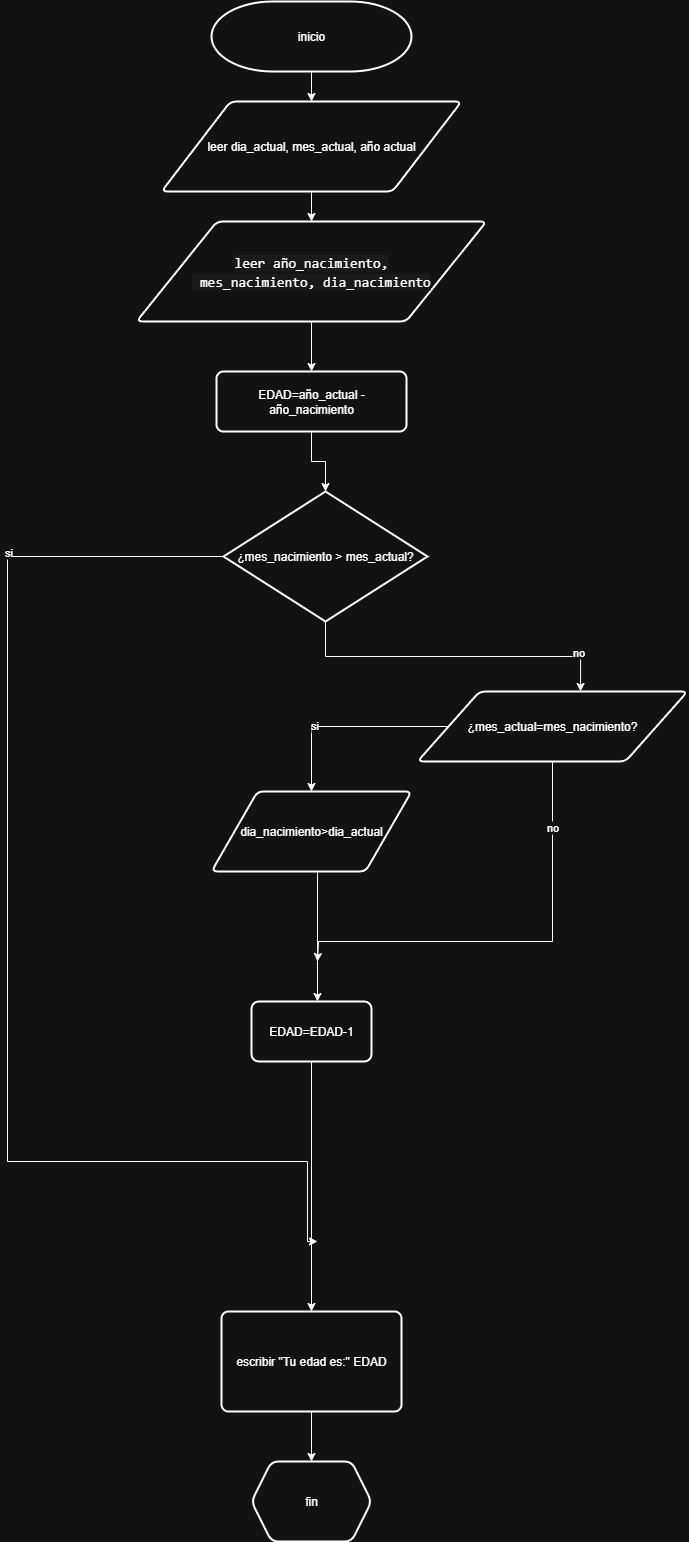

The diagram above was exported from draw.io. Its source (the exported page's mxGraphModel, read from the mxfile embedded in the PNG):
<mxGraphModel dx="1382" dy="790" grid="1" gridSize="10" guides="1" tooltips="1" connect="1" arrows="1" fold="1" page="1" pageScale="1" pageWidth="827" pageHeight="1169" math="0" shadow="0">
  <root>
    <mxCell id="0" />
    <mxCell id="1" parent="0" />
    <mxCell id="DOBCksOMejvAah34uk_u-7" value="" style="edgeStyle=orthogonalEdgeStyle;rounded=0;orthogonalLoop=1;jettySize=auto;html=1;" edge="1" parent="1" source="DOBCksOMejvAah34uk_u-1" target="DOBCksOMejvAah34uk_u-2">
      <mxGeometry relative="1" as="geometry" />
    </mxCell>
    <mxCell id="DOBCksOMejvAah34uk_u-1" value="inicio" style="strokeWidth=2;html=1;shape=mxgraph.flowchart.terminator;whiteSpace=wrap;" vertex="1" parent="1">
      <mxGeometry x="314" y="20" width="200" height="70" as="geometry" />
    </mxCell>
    <mxCell id="DOBCksOMejvAah34uk_u-8" value="" style="edgeStyle=orthogonalEdgeStyle;rounded=0;orthogonalLoop=1;jettySize=auto;html=1;" edge="1" parent="1" source="DOBCksOMejvAah34uk_u-2" target="DOBCksOMejvAah34uk_u-4">
      <mxGeometry relative="1" as="geometry" />
    </mxCell>
    <mxCell id="DOBCksOMejvAah34uk_u-2" value="leer dia_actual, mes_actual, año actual" style="shape=parallelogram;html=1;strokeWidth=2;perimeter=parallelogramPerimeter;whiteSpace=wrap;rounded=1;arcSize=12;size=0.23;" vertex="1" parent="1">
      <mxGeometry x="264" y="120" width="300" height="90" as="geometry" />
    </mxCell>
    <mxCell id="DOBCksOMejvAah34uk_u-10" value="" style="edgeStyle=orthogonalEdgeStyle;rounded=0;orthogonalLoop=1;jettySize=auto;html=1;" edge="1" parent="1" source="DOBCksOMejvAah34uk_u-4" target="DOBCksOMejvAah34uk_u-9">
      <mxGeometry relative="1" as="geometry" />
    </mxCell>
    <mxCell id="DOBCksOMejvAah34uk_u-4" value="&lt;div style=&quot;font-family: Consolas, &amp;quot;Courier New&amp;quot;, monospace; font-size: 14px; line-height: 19px; white-space: pre;&quot;&gt;&lt;span style=&quot;background-color: light-dark(rgb(31, 31, 31), rgb(26, 26, 26));&quot;&gt;&lt;font style=&quot;color: light-dark(rgb(204, 204, 204), rgb(255, 255, 255));&quot;&gt;leer año_nacimiento,&lt;/font&gt;&lt;/span&gt;&lt;/div&gt;&lt;div style=&quot;font-family: Consolas, &amp;quot;Courier New&amp;quot;, monospace; font-size: 14px; line-height: 19px; white-space: pre; color: rgb(204, 204, 204);&quot;&gt;&lt;span style=&quot;background-color: light-dark(rgb(31, 31, 31), rgb(26, 26, 26));&quot;&gt;&lt;font style=&quot;color: light-dark(rgb(204, 204, 204), rgb(255, 255, 255));&quot;&gt; mes_nacimiento, dia_nacimiento&lt;/font&gt;&lt;/span&gt;&lt;/div&gt;" style="shape=parallelogram;html=1;strokeWidth=2;perimeter=parallelogramPerimeter;whiteSpace=wrap;rounded=1;arcSize=12;size=0.23;" vertex="1" parent="1">
      <mxGeometry x="239" y="240" width="350" height="100" as="geometry" />
    </mxCell>
    <mxCell id="DOBCksOMejvAah34uk_u-13" value="" style="edgeStyle=orthogonalEdgeStyle;rounded=0;orthogonalLoop=1;jettySize=auto;html=1;" edge="1" parent="1" source="DOBCksOMejvAah34uk_u-9" target="DOBCksOMejvAah34uk_u-12">
      <mxGeometry relative="1" as="geometry" />
    </mxCell>
    <mxCell id="DOBCksOMejvAah34uk_u-9" value="EDAD=año_actual - año_nacimiento" style="rounded=1;whiteSpace=wrap;html=1;absoluteArcSize=1;arcSize=14;strokeWidth=2;" vertex="1" parent="1">
      <mxGeometry x="319" y="390" width="190" height="60" as="geometry" />
    </mxCell>
    <mxCell id="DOBCksOMejvAah34uk_u-33" style="edgeStyle=orthogonalEdgeStyle;rounded=0;orthogonalLoop=1;jettySize=auto;html=1;" edge="1" parent="1" source="DOBCksOMejvAah34uk_u-12">
      <mxGeometry relative="1" as="geometry">
        <mxPoint x="420" y="1260" as="targetPoint" />
        <Array as="points">
          <mxPoint x="110" y="575" />
          <mxPoint x="110" y="1180" />
          <mxPoint x="410" y="1180" />
        </Array>
      </mxGeometry>
    </mxCell>
    <mxCell id="DOBCksOMejvAah34uk_u-34" value="si" style="edgeLabel;html=1;align=center;verticalAlign=middle;resizable=0;points=[];" vertex="1" connectable="0" parent="DOBCksOMejvAah34uk_u-33">
      <mxGeometry x="-0.7077" y="3" relative="1" as="geometry">
        <mxPoint x="-39" y="-8" as="offset" />
      </mxGeometry>
    </mxCell>
    <mxCell id="DOBCksOMejvAah34uk_u-12" value="¿mes_nacimiento &amp;gt; mes_actual?" style="strokeWidth=2;html=1;shape=mxgraph.flowchart.decision;whiteSpace=wrap;" vertex="1" parent="1">
      <mxGeometry x="326" y="510" width="204" height="130" as="geometry" />
    </mxCell>
    <mxCell id="DOBCksOMejvAah34uk_u-23" style="edgeStyle=orthogonalEdgeStyle;rounded=0;orthogonalLoop=1;jettySize=auto;html=1;" edge="1" parent="1" source="DOBCksOMejvAah34uk_u-14" target="DOBCksOMejvAah34uk_u-22">
      <mxGeometry relative="1" as="geometry" />
    </mxCell>
    <mxCell id="DOBCksOMejvAah34uk_u-30" value="si" style="edgeLabel;html=1;align=center;verticalAlign=middle;resizable=0;points=[];" vertex="1" connectable="0" parent="DOBCksOMejvAah34uk_u-23">
      <mxGeometry x="0.3368" y="-2" relative="1" as="geometry">
        <mxPoint as="offset" />
      </mxGeometry>
    </mxCell>
    <mxCell id="DOBCksOMejvAah34uk_u-28" style="edgeStyle=orthogonalEdgeStyle;rounded=0;orthogonalLoop=1;jettySize=auto;html=1;" edge="1" parent="1" source="DOBCksOMejvAah34uk_u-14">
      <mxGeometry relative="1" as="geometry">
        <mxPoint x="420" y="980" as="targetPoint" />
        <Array as="points">
          <mxPoint x="655" y="960" />
          <mxPoint x="421" y="960" />
        </Array>
      </mxGeometry>
    </mxCell>
    <mxCell id="DOBCksOMejvAah34uk_u-29" value="no" style="edgeLabel;html=1;align=center;verticalAlign=middle;resizable=0;points=[];" vertex="1" connectable="0" parent="DOBCksOMejvAah34uk_u-28">
      <mxGeometry x="-0.7005" y="-1" relative="1" as="geometry">
        <mxPoint as="offset" />
      </mxGeometry>
    </mxCell>
    <mxCell id="DOBCksOMejvAah34uk_u-14" value="¿mes_actual=mes_nacimiento?" style="shape=parallelogram;html=1;strokeWidth=2;perimeter=parallelogramPerimeter;whiteSpace=wrap;rounded=1;arcSize=12;size=0.23;" vertex="1" parent="1">
      <mxGeometry x="520" y="710" width="270" height="70" as="geometry" />
    </mxCell>
    <mxCell id="DOBCksOMejvAah34uk_u-19" style="edgeStyle=orthogonalEdgeStyle;rounded=0;orthogonalLoop=1;jettySize=auto;html=1;entryX=0.604;entryY=0;entryDx=0;entryDy=0;entryPerimeter=0;" edge="1" parent="1" source="DOBCksOMejvAah34uk_u-12" target="DOBCksOMejvAah34uk_u-14">
      <mxGeometry relative="1" as="geometry" />
    </mxCell>
    <mxCell id="DOBCksOMejvAah34uk_u-35" value="no" style="edgeLabel;html=1;align=center;verticalAlign=middle;resizable=0;points=[];" vertex="1" connectable="0" parent="DOBCksOMejvAah34uk_u-19">
      <mxGeometry x="0.7102" y="2" relative="1" as="geometry">
        <mxPoint x="9" y="-3" as="offset" />
      </mxGeometry>
    </mxCell>
    <mxCell id="DOBCksOMejvAah34uk_u-26" value="" style="edgeStyle=orthogonalEdgeStyle;rounded=0;orthogonalLoop=1;jettySize=auto;html=1;" edge="1" parent="1" source="DOBCksOMejvAah34uk_u-22" target="DOBCksOMejvAah34uk_u-25">
      <mxGeometry relative="1" as="geometry">
        <Array as="points">
          <mxPoint x="420" y="980" />
          <mxPoint x="420" y="980" />
        </Array>
      </mxGeometry>
    </mxCell>
    <mxCell id="DOBCksOMejvAah34uk_u-22" value="dia_nacimiento&amp;gt;dia_actual" style="shape=parallelogram;html=1;strokeWidth=2;perimeter=parallelogramPerimeter;whiteSpace=wrap;rounded=1;arcSize=12;size=0.23;" vertex="1" parent="1">
      <mxGeometry x="314" y="810" width="200" height="80" as="geometry" />
    </mxCell>
    <mxCell id="DOBCksOMejvAah34uk_u-32" style="edgeStyle=orthogonalEdgeStyle;rounded=0;orthogonalLoop=1;jettySize=auto;html=1;entryX=0.5;entryY=0;entryDx=0;entryDy=0;" edge="1" parent="1" source="DOBCksOMejvAah34uk_u-25" target="DOBCksOMejvAah34uk_u-31">
      <mxGeometry relative="1" as="geometry" />
    </mxCell>
    <mxCell id="DOBCksOMejvAah34uk_u-25" value="EDAD=EDAD-1" style="rounded=1;whiteSpace=wrap;html=1;strokeWidth=2;arcSize=12;" vertex="1" parent="1">
      <mxGeometry x="354" y="1020" width="120" height="60" as="geometry" />
    </mxCell>
    <mxCell id="DOBCksOMejvAah34uk_u-37" value="" style="edgeStyle=orthogonalEdgeStyle;rounded=0;orthogonalLoop=1;jettySize=auto;html=1;" edge="1" parent="1" source="DOBCksOMejvAah34uk_u-31" target="DOBCksOMejvAah34uk_u-36">
      <mxGeometry relative="1" as="geometry" />
    </mxCell>
    <mxCell id="DOBCksOMejvAah34uk_u-31" value="escribir &quot;Tu edad es:&quot; EDAD" style="rounded=1;whiteSpace=wrap;html=1;absoluteArcSize=1;arcSize=14;strokeWidth=2;" vertex="1" parent="1">
      <mxGeometry x="324" y="1330" width="180" height="100" as="geometry" />
    </mxCell>
    <mxCell id="DOBCksOMejvAah34uk_u-36" value="fin" style="shape=hexagon;perimeter=hexagonPerimeter2;whiteSpace=wrap;html=1;fixedSize=1;rounded=1;absoluteArcSize=1;arcSize=14;strokeWidth=2;" vertex="1" parent="1">
      <mxGeometry x="354" y="1480" width="120" height="80" as="geometry" />
    </mxCell>
  </root>
</mxGraphModel>